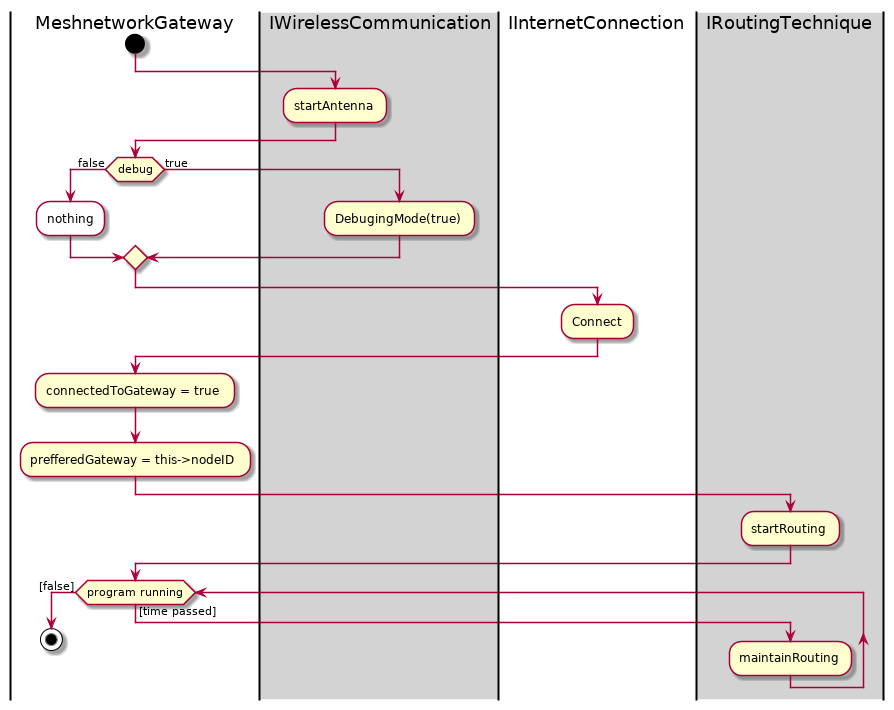

The diagram above was rendered by PlantUML. Its source (embedded in the PNG):
@startuml
|MeshnetworkGateway|
start
|IWirelessCommunication|
:startAntenna;
|MeshnetworkGateway|
if(debug) then (false)
#white:nothing;
else(true)
|#lightgrey|IWirelessCommunication|
:DebugingMode(true);
|MeshnetworkGateway|
endif
|IInternetConnection|
:Connect;
|MeshnetworkGateway|
:connectedToGateway = true;
:prefferedGateway = this->nodeID;
|#lightgrey|IRoutingTechnique|
:startRouting;
|MeshnetworkGateway|
	while (program running) is ([time passed])
    |IRoutingTechnique|
    :maintainRouting;
    |MeshnetworkGateway|

    endwhile ([false])
stop
@enduml